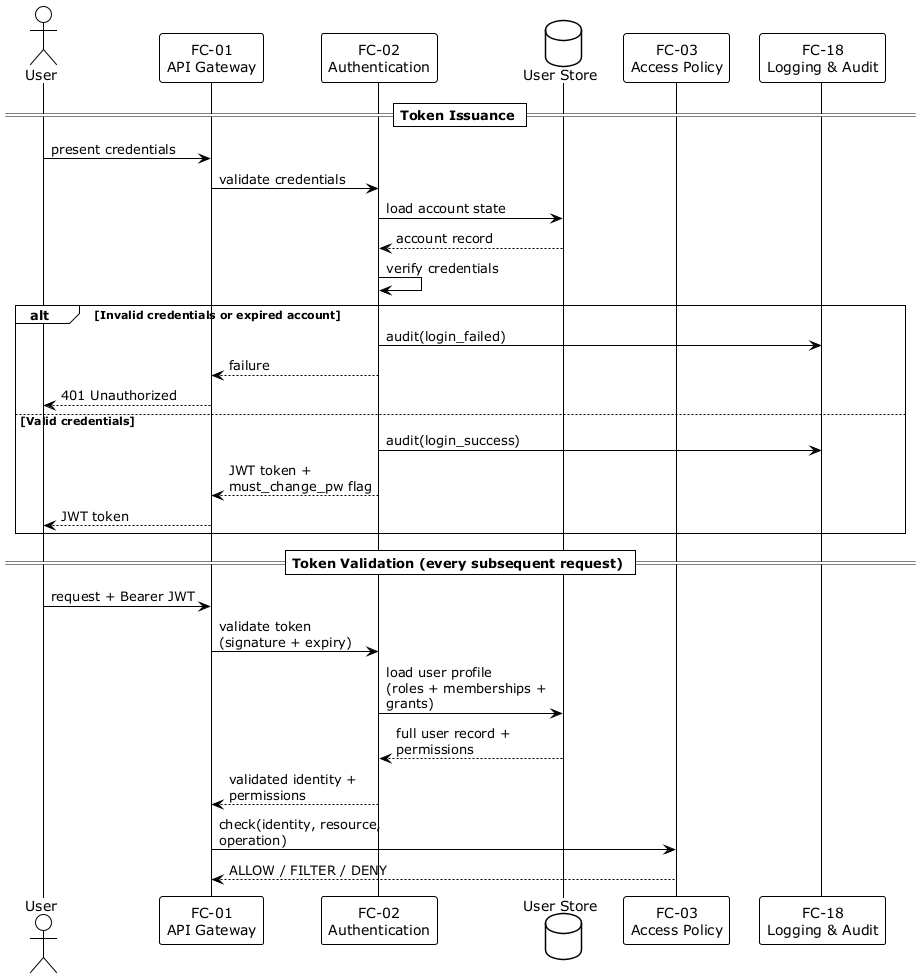

The diagram above was rendered by PlantUML. Its source (embedded in the PNG):
@startuml FAD — Authentication Flow
!theme plain
skinparam responseMessageBelowArrow true
skinparam sequenceMessageAlign left
skinparam maxMessageSize 180

actor "User" as USR
participant "FC-01\nAPI Gateway" as API
participant "FC-02\nAuthentication" as AUTH
database "User Store" as UDB
participant "FC-03\nAccess Policy" as POL
participant "FC-18\nLogging & Audit" as LOG

== Token Issuance ==

USR -> API : present credentials
API -> AUTH : validate credentials

AUTH -> UDB : load account state
UDB --> AUTH : account record

AUTH -> AUTH : verify credentials

alt Invalid credentials or expired account
  AUTH -> LOG : audit(login_failed)
  AUTH --> API : failure
  API --> USR : 401 Unauthorized
else Valid credentials
  AUTH -> LOG : audit(login_success)
  AUTH --> API : JWT token + must_change_pw flag
  API --> USR : JWT token
end

== Token Validation (every subsequent request) ==

USR -> API : request + Bearer JWT
API -> AUTH : validate token\n(signature + expiry)
AUTH -> UDB : load user profile\n(roles + memberships + grants)
UDB --> AUTH : full user record + permissions
AUTH --> API : validated identity + permissions
API -> POL : check(identity, resource, operation)
POL --> API : ALLOW / FILTER / DENY
@enduml